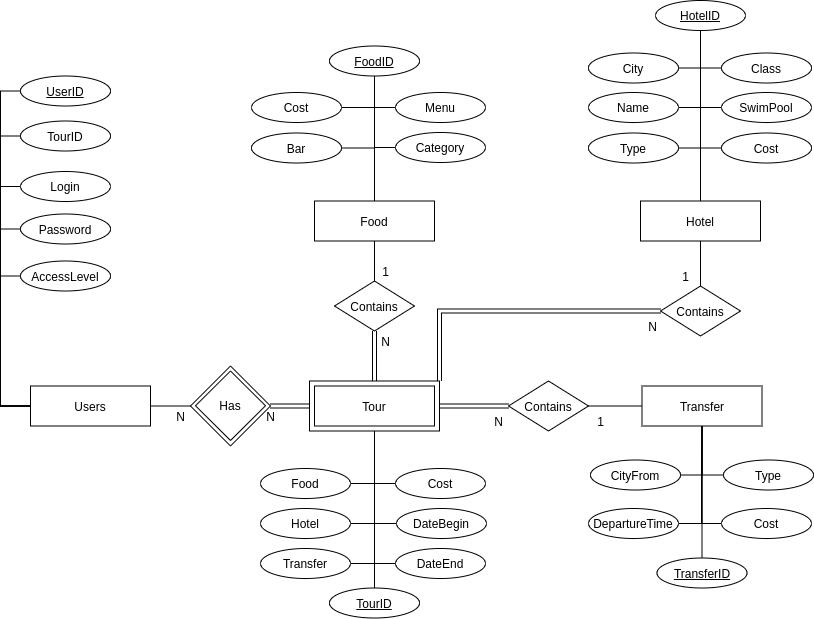

The diagram above was exported from draw.io. Its source (the exported page's mxGraphModel, read from the mxfile embedded in the PNG):
<mxGraphModel dx="2177" dy="878" grid="1" gridSize="10" guides="1" tooltips="1" connect="1" arrows="1" fold="1" page="1" pageScale="1" pageWidth="827" pageHeight="1169" math="0" shadow="0">
  <root>
    <mxCell id="0" />
    <mxCell id="1" parent="0" />
    <mxCell id="2" style="edgeStyle=orthogonalEdgeStyle;rounded=0;orthogonalLoop=1;jettySize=auto;html=1;exitX=0.5;exitY=0;exitDx=0;exitDy=0;entryX=0.5;entryY=1;entryDx=0;entryDy=0;endArrow=none;endFill=0;shape=link;" edge="1" source="5" target="80" parent="1">
      <mxGeometry relative="1" as="geometry" />
    </mxCell>
    <mxCell id="3" style="edgeStyle=orthogonalEdgeStyle;rounded=0;orthogonalLoop=1;jettySize=auto;html=1;exitX=1;exitY=0;exitDx=0;exitDy=0;entryX=0;entryY=0.5;entryDx=0;entryDy=0;endArrow=none;endFill=0;shape=link;" edge="1" source="5" target="64" parent="1">
      <mxGeometry relative="1" as="geometry" />
    </mxCell>
    <mxCell id="4" style="edgeStyle=orthogonalEdgeStyle;shape=link;rounded=0;orthogonalLoop=1;jettySize=auto;html=1;exitX=1;exitY=0.5;exitDx=0;exitDy=0;entryX=0;entryY=0.5;entryDx=0;entryDy=0;endArrow=none;endFill=0;" edge="1" source="5" target="84" parent="1">
      <mxGeometry relative="1" as="geometry" />
    </mxCell>
    <mxCell id="5" value="" style="rounded=0;whiteSpace=wrap;html=1;shadow=0;strokeColor=#000000;" vertex="1" parent="1">
      <mxGeometry x="1509" y="470.5" width="130" height="50" as="geometry" />
    </mxCell>
    <mxCell id="6" value="Users" style="rounded=0;whiteSpace=wrap;html=1;" vertex="1" parent="1">
      <mxGeometry x="1230" y="475.5" width="120" height="40" as="geometry" />
    </mxCell>
    <mxCell id="7" style="edgeStyle=orthogonalEdgeStyle;rounded=0;orthogonalLoop=1;jettySize=auto;html=1;exitX=0;exitY=0.5;exitDx=0;exitDy=0;entryX=0;entryY=0.5;entryDx=0;entryDy=0;endArrow=none;endFill=0;" edge="1" source="8" target="6" parent="1">
      <mxGeometry relative="1" as="geometry" />
    </mxCell>
    <mxCell id="8" value="&lt;u&gt;UserID&lt;/u&gt;" style="ellipse;whiteSpace=wrap;html=1;" vertex="1" parent="1">
      <mxGeometry x="1220" y="165.5" width="90" height="30" as="geometry" />
    </mxCell>
    <mxCell id="9" style="edgeStyle=orthogonalEdgeStyle;rounded=0;orthogonalLoop=1;jettySize=auto;html=1;exitX=1;exitY=0.5;exitDx=0;exitDy=0;entryX=0;entryY=0.5;entryDx=0;entryDy=0;endArrow=none;endFill=0;" edge="1" parent="1">
      <mxGeometry relative="1" as="geometry">
        <mxPoint x="1390" y="495.5" as="targetPoint" />
        <mxPoint x="1350" y="495.5" as="sourcePoint" />
      </mxGeometry>
    </mxCell>
    <mxCell id="10" style="edgeStyle=orthogonalEdgeStyle;rounded=0;orthogonalLoop=1;jettySize=auto;html=1;exitX=0;exitY=0.5;exitDx=0;exitDy=0;entryX=0;entryY=0.5;entryDx=0;entryDy=0;endArrow=none;endFill=0;" edge="1" source="6" target="13" parent="1">
      <mxGeometry relative="1" as="geometry">
        <mxPoint x="1250" y="495.5" as="sourcePoint" />
      </mxGeometry>
    </mxCell>
    <mxCell id="11" style="edgeStyle=orthogonalEdgeStyle;rounded=0;orthogonalLoop=1;jettySize=auto;html=1;entryX=0;entryY=0.5;entryDx=0;entryDy=0;endArrow=none;endFill=0;exitX=0;exitY=0.5;exitDx=0;exitDy=0;" edge="1" source="6" target="14" parent="1">
      <mxGeometry relative="1" as="geometry">
        <mxPoint x="1220" y="520" as="sourcePoint" />
      </mxGeometry>
    </mxCell>
    <mxCell id="12" style="edgeStyle=orthogonalEdgeStyle;rounded=0;orthogonalLoop=1;jettySize=auto;html=1;exitX=0;exitY=0.5;exitDx=0;exitDy=0;entryX=0;entryY=0.5;entryDx=0;entryDy=0;endArrow=none;endFill=0;" edge="1" source="6" target="15" parent="1">
      <mxGeometry relative="1" as="geometry">
        <mxPoint x="1250" y="495.5" as="sourcePoint" />
      </mxGeometry>
    </mxCell>
    <mxCell id="13" value="TourID" style="ellipse;whiteSpace=wrap;html=1;" vertex="1" parent="1">
      <mxGeometry x="1220" y="210.5" width="90" height="30" as="geometry" />
    </mxCell>
    <mxCell id="14" value="Login" style="ellipse;whiteSpace=wrap;html=1;" vertex="1" parent="1">
      <mxGeometry x="1220" y="261" width="90" height="30" as="geometry" />
    </mxCell>
    <mxCell id="15" value="Password" style="ellipse;whiteSpace=wrap;html=1;" vertex="1" parent="1">
      <mxGeometry x="1220" y="303.5" width="90" height="30" as="geometry" />
    </mxCell>
    <mxCell id="16" style="edgeStyle=orthogonalEdgeStyle;rounded=0;orthogonalLoop=1;jettySize=auto;html=1;exitX=0.5;exitY=1;exitDx=0;exitDy=0;entryX=1;entryY=0.5;entryDx=0;entryDy=0;endArrow=none;endFill=0;" edge="1" source="5" target="26" parent="1">
      <mxGeometry relative="1" as="geometry" />
    </mxCell>
    <mxCell id="17" style="edgeStyle=orthogonalEdgeStyle;rounded=0;orthogonalLoop=1;jettySize=auto;html=1;exitX=0.5;exitY=1;exitDx=0;exitDy=0;entryX=1;entryY=0.5;entryDx=0;entryDy=0;endArrow=none;endFill=0;" edge="1" source="5" target="25" parent="1">
      <mxGeometry relative="1" as="geometry" />
    </mxCell>
    <mxCell id="18" style="edgeStyle=orthogonalEdgeStyle;rounded=0;orthogonalLoop=1;jettySize=auto;html=1;exitX=0.5;exitY=1;exitDx=0;exitDy=0;entryX=1;entryY=0.5;entryDx=0;entryDy=0;endArrow=none;endFill=0;" edge="1" source="5" target="27" parent="1">
      <mxGeometry relative="1" as="geometry" />
    </mxCell>
    <mxCell id="19" style="edgeStyle=orthogonalEdgeStyle;rounded=0;orthogonalLoop=1;jettySize=auto;html=1;exitX=0.5;exitY=1;exitDx=0;exitDy=0;entryX=0;entryY=0.5;entryDx=0;entryDy=0;endArrow=none;endFill=0;" edge="1" source="5" target="29" parent="1">
      <mxGeometry relative="1" as="geometry" />
    </mxCell>
    <mxCell id="20" style="edgeStyle=orthogonalEdgeStyle;rounded=0;orthogonalLoop=1;jettySize=auto;html=1;exitX=0.5;exitY=1;exitDx=0;exitDy=0;entryX=0;entryY=0.5;entryDx=0;entryDy=0;endArrow=none;endFill=0;" edge="1" source="5" target="28" parent="1">
      <mxGeometry relative="1" as="geometry" />
    </mxCell>
    <mxCell id="21" style="edgeStyle=orthogonalEdgeStyle;rounded=0;orthogonalLoop=1;jettySize=auto;html=1;exitX=0.5;exitY=1;exitDx=0;exitDy=0;entryX=0;entryY=0.5;entryDx=0;entryDy=0;endArrow=none;endFill=0;" edge="1" source="5" target="30" parent="1">
      <mxGeometry relative="1" as="geometry" />
    </mxCell>
    <mxCell id="22" style="edgeStyle=orthogonalEdgeStyle;rounded=0;orthogonalLoop=1;jettySize=auto;html=1;exitX=0.5;exitY=1;exitDx=0;exitDy=0;entryX=0.5;entryY=0;entryDx=0;entryDy=0;endArrow=none;endFill=0;" edge="1" source="5" target="24" parent="1">
      <mxGeometry relative="1" as="geometry" />
    </mxCell>
    <mxCell id="23" value="Tour" style="rounded=0;whiteSpace=wrap;html=1;" vertex="1" parent="1">
      <mxGeometry x="1514" y="475.5" width="120" height="40" as="geometry" />
    </mxCell>
    <mxCell id="24" value="&lt;u&gt;TourID&lt;/u&gt;" style="ellipse;whiteSpace=wrap;html=1;" vertex="1" parent="1">
      <mxGeometry x="1529" y="677.5" width="90" height="30" as="geometry" />
    </mxCell>
    <mxCell id="25" value="Hotel" style="ellipse;whiteSpace=wrap;html=1;" vertex="1" parent="1">
      <mxGeometry x="1460" y="598" width="90" height="30" as="geometry" />
    </mxCell>
    <mxCell id="26" value="Food" style="ellipse;whiteSpace=wrap;html=1;" vertex="1" parent="1">
      <mxGeometry x="1460" y="558" width="90" height="30" as="geometry" />
    </mxCell>
    <mxCell id="27" value="Transfer" style="ellipse;whiteSpace=wrap;html=1;" vertex="1" parent="1">
      <mxGeometry x="1460" y="638" width="90" height="30" as="geometry" />
    </mxCell>
    <mxCell id="28" value="DateBegin" style="ellipse;whiteSpace=wrap;html=1;" vertex="1" parent="1">
      <mxGeometry x="1596" y="598" width="90" height="30" as="geometry" />
    </mxCell>
    <mxCell id="29" value="DateEnd" style="ellipse;whiteSpace=wrap;html=1;" vertex="1" parent="1">
      <mxGeometry x="1595" y="638" width="90" height="30" as="geometry" />
    </mxCell>
    <mxCell id="30" value="Cost" style="ellipse;whiteSpace=wrap;html=1;" vertex="1" parent="1">
      <mxGeometry x="1595" y="558" width="90" height="30" as="geometry" />
    </mxCell>
    <mxCell id="31" style="edgeStyle=orthogonalEdgeStyle;rounded=0;orthogonalLoop=1;jettySize=auto;html=1;exitX=0.5;exitY=0;exitDx=0;exitDy=0;entryX=0.5;entryY=1;entryDx=0;entryDy=0;endArrow=none;endFill=0;" edge="1" source="35" target="36" parent="1">
      <mxGeometry relative="1" as="geometry" />
    </mxCell>
    <mxCell id="32" style="edgeStyle=orthogonalEdgeStyle;rounded=0;orthogonalLoop=1;jettySize=auto;html=1;exitX=0.5;exitY=0;exitDx=0;exitDy=0;entryX=1;entryY=0.5;entryDx=0;entryDy=0;endArrow=none;endFill=0;" edge="1" source="35" target="40" parent="1">
      <mxGeometry relative="1" as="geometry" />
    </mxCell>
    <mxCell id="33" style="edgeStyle=orthogonalEdgeStyle;rounded=0;orthogonalLoop=1;jettySize=auto;html=1;exitX=0.5;exitY=0;exitDx=0;exitDy=0;entryX=0;entryY=0.5;entryDx=0;entryDy=0;endArrow=none;endFill=0;" edge="1" source="35" target="39" parent="1">
      <mxGeometry relative="1" as="geometry" />
    </mxCell>
    <mxCell id="34" style="edgeStyle=orthogonalEdgeStyle;rounded=0;orthogonalLoop=1;jettySize=auto;html=1;exitX=0.5;exitY=0;exitDx=0;exitDy=0;entryX=1;entryY=0.5;entryDx=0;entryDy=0;endArrow=none;endFill=0;" edge="1" source="35" target="41" parent="1">
      <mxGeometry relative="1" as="geometry" />
    </mxCell>
    <mxCell id="35" value="Food" style="rounded=0;whiteSpace=wrap;html=1;" vertex="1" parent="1">
      <mxGeometry x="1514" y="290.5" width="120" height="40" as="geometry" />
    </mxCell>
    <mxCell id="36" value="&lt;u&gt;FoodID&lt;/u&gt;" style="ellipse;whiteSpace=wrap;html=1;" vertex="1" parent="1">
      <mxGeometry x="1529" y="135.5" width="90" height="30" as="geometry" />
    </mxCell>
    <mxCell id="37" style="edgeStyle=orthogonalEdgeStyle;rounded=0;orthogonalLoop=1;jettySize=auto;html=1;exitX=0;exitY=0.5;exitDx=0;exitDy=0;entryX=0.5;entryY=0;entryDx=0;entryDy=0;endArrow=none;endFill=0;" edge="1" source="38" target="35" parent="1">
      <mxGeometry relative="1" as="geometry" />
    </mxCell>
    <mxCell id="38" value="Menu" style="ellipse;whiteSpace=wrap;html=1;" vertex="1" parent="1">
      <mxGeometry x="1595" y="182" width="90" height="30" as="geometry" />
    </mxCell>
    <mxCell id="39" value="Category" style="ellipse;whiteSpace=wrap;html=1;" vertex="1" parent="1">
      <mxGeometry x="1595" y="222" width="90" height="30" as="geometry" />
    </mxCell>
    <mxCell id="40" value="Cost" style="ellipse;whiteSpace=wrap;html=1;" vertex="1" parent="1">
      <mxGeometry x="1451" y="182" width="90" height="30" as="geometry" />
    </mxCell>
    <mxCell id="41" value="Bar" style="ellipse;whiteSpace=wrap;html=1;" vertex="1" parent="1">
      <mxGeometry x="1451" y="222.5" width="90" height="30" as="geometry" />
    </mxCell>
    <mxCell id="42" value="Hotel" style="rounded=0;whiteSpace=wrap;html=1;" vertex="1" parent="1">
      <mxGeometry x="1840" y="290.5" width="120" height="40" as="geometry" />
    </mxCell>
    <mxCell id="43" style="edgeStyle=orthogonalEdgeStyle;rounded=0;orthogonalLoop=1;jettySize=auto;html=1;exitX=0.5;exitY=1;exitDx=0;exitDy=0;entryX=0.5;entryY=0;entryDx=0;entryDy=0;endArrow=none;endFill=0;" edge="1" source="44" target="42" parent="1">
      <mxGeometry relative="1" as="geometry" />
    </mxCell>
    <mxCell id="44" value="&lt;u&gt;HotelID&lt;/u&gt;" style="ellipse;whiteSpace=wrap;html=1;" vertex="1" parent="1">
      <mxGeometry x="1855" y="90" width="90" height="30" as="geometry" />
    </mxCell>
    <mxCell id="45" style="edgeStyle=orthogonalEdgeStyle;rounded=0;orthogonalLoop=1;jettySize=auto;html=1;exitX=1;exitY=0.5;exitDx=0;exitDy=0;entryX=0.5;entryY=0;entryDx=0;entryDy=0;endArrow=none;endFill=0;" edge="1" source="46" target="42" parent="1">
      <mxGeometry relative="1" as="geometry" />
    </mxCell>
    <mxCell id="46" value="Name" style="ellipse;whiteSpace=wrap;html=1;" vertex="1" parent="1">
      <mxGeometry x="1788" y="182" width="90" height="30" as="geometry" />
    </mxCell>
    <mxCell id="47" style="edgeStyle=orthogonalEdgeStyle;rounded=0;orthogonalLoop=1;jettySize=auto;html=1;exitX=1;exitY=0.5;exitDx=0;exitDy=0;entryX=0.5;entryY=0;entryDx=0;entryDy=0;endArrow=none;endFill=0;" edge="1" source="48" target="42" parent="1">
      <mxGeometry relative="1" as="geometry" />
    </mxCell>
    <mxCell id="48" value="City" style="ellipse;whiteSpace=wrap;html=1;" vertex="1" parent="1">
      <mxGeometry x="1788" y="142.5" width="90" height="30" as="geometry" />
    </mxCell>
    <mxCell id="49" style="edgeStyle=orthogonalEdgeStyle;rounded=0;orthogonalLoop=1;jettySize=auto;html=1;exitX=1;exitY=0.5;exitDx=0;exitDy=0;endArrow=none;endFill=0;" edge="1" source="50" target="42" parent="1">
      <mxGeometry relative="1" as="geometry" />
    </mxCell>
    <mxCell id="50" value="Type" style="ellipse;whiteSpace=wrap;html=1;" vertex="1" parent="1">
      <mxGeometry x="1788" y="222.5" width="90" height="30" as="geometry" />
    </mxCell>
    <mxCell id="51" style="edgeStyle=orthogonalEdgeStyle;rounded=0;orthogonalLoop=1;jettySize=auto;html=1;exitX=0;exitY=0.5;exitDx=0;exitDy=0;entryX=0.5;entryY=0;entryDx=0;entryDy=0;endArrow=none;endFill=0;" edge="1" source="52" target="42" parent="1">
      <mxGeometry relative="1" as="geometry" />
    </mxCell>
    <mxCell id="52" value="SwimPool" style="ellipse;whiteSpace=wrap;html=1;" vertex="1" parent="1">
      <mxGeometry x="1921" y="182" width="90" height="30" as="geometry" />
    </mxCell>
    <mxCell id="53" style="edgeStyle=orthogonalEdgeStyle;rounded=0;orthogonalLoop=1;jettySize=auto;html=1;exitX=0;exitY=0.5;exitDx=0;exitDy=0;endArrow=none;endFill=0;" edge="1" source="54" target="42" parent="1">
      <mxGeometry relative="1" as="geometry" />
    </mxCell>
    <mxCell id="54" value="Cost" style="ellipse;whiteSpace=wrap;html=1;" vertex="1" parent="1">
      <mxGeometry x="1921" y="222.5" width="90" height="30" as="geometry" />
    </mxCell>
    <mxCell id="55" style="edgeStyle=orthogonalEdgeStyle;rounded=0;orthogonalLoop=1;jettySize=auto;html=1;exitX=0;exitY=0.5;exitDx=0;exitDy=0;entryX=0.5;entryY=0;entryDx=0;entryDy=0;endArrow=none;endFill=0;" edge="1" source="56" target="42" parent="1">
      <mxGeometry relative="1" as="geometry" />
    </mxCell>
    <mxCell id="56" value="Class" style="ellipse;whiteSpace=wrap;html=1;" vertex="1" parent="1">
      <mxGeometry x="1921" y="142.5" width="90" height="30" as="geometry" />
    </mxCell>
    <mxCell id="57" style="edgeStyle=orthogonalEdgeStyle;rounded=0;orthogonalLoop=1;jettySize=auto;html=1;exitX=0.5;exitY=0;exitDx=0;exitDy=0;entryX=0.5;entryY=1;entryDx=0;entryDy=0;endArrow=none;endFill=0;" edge="1" source="58" target="74" parent="1">
      <mxGeometry relative="1" as="geometry" />
    </mxCell>
    <mxCell id="58" value="&lt;u&gt;TransferID&lt;/u&gt;" style="ellipse;whiteSpace=wrap;html=1;" vertex="1" parent="1">
      <mxGeometry x="1856.5" y="647.5" width="90" height="30" as="geometry" />
    </mxCell>
    <mxCell id="59" style="edgeStyle=orthogonalEdgeStyle;rounded=0;orthogonalLoop=1;jettySize=auto;html=1;exitX=1;exitY=0.5;exitDx=0;exitDy=0;entryX=0.5;entryY=1;entryDx=0;entryDy=0;endArrow=none;endFill=0;" edge="1" source="60" target="74" parent="1">
      <mxGeometry relative="1" as="geometry" />
    </mxCell>
    <mxCell id="60" value="CityFrom" style="ellipse;whiteSpace=wrap;html=1;" vertex="1" parent="1">
      <mxGeometry x="1790" y="549.5" width="90" height="30" as="geometry" />
    </mxCell>
    <mxCell id="61" style="edgeStyle=orthogonalEdgeStyle;rounded=0;orthogonalLoop=1;jettySize=auto;html=1;exitX=0;exitY=0.5;exitDx=0;exitDy=0;entryX=0.5;entryY=1;entryDx=0;entryDy=0;endArrow=none;endFill=0;" edge="1" source="62" target="74" parent="1">
      <mxGeometry relative="1" as="geometry" />
    </mxCell>
    <mxCell id="62" value="Type" style="ellipse;whiteSpace=wrap;html=1;" vertex="1" parent="1">
      <mxGeometry x="1923" y="549.5" width="90" height="30" as="geometry" />
    </mxCell>
    <mxCell id="63" style="edgeStyle=orthogonalEdgeStyle;rounded=0;orthogonalLoop=1;jettySize=auto;html=1;exitX=0.5;exitY=0;exitDx=0;exitDy=0;entryX=0.5;entryY=1;entryDx=0;entryDy=0;endArrow=none;endFill=0;" edge="1" source="64" target="42" parent="1">
      <mxGeometry relative="1" as="geometry" />
    </mxCell>
    <mxCell id="64" value="Contains" style="rhombus;whiteSpace=wrap;html=1;" vertex="1" parent="1">
      <mxGeometry x="1860" y="375.5" width="80" height="50" as="geometry" />
    </mxCell>
    <mxCell id="65" value="" style="rhombus;whiteSpace=wrap;html=1;shadow=0;strokeColor=#000000;" vertex="1" parent="1">
      <mxGeometry x="1390" y="455.5" width="80" height="80" as="geometry" />
    </mxCell>
    <mxCell id="66" value="Has" style="rhombus;whiteSpace=wrap;html=1;shadow=0;strokeColor=#000000;" vertex="1" parent="1">
      <mxGeometry x="1395" y="460.5" width="70" height="69.5" as="geometry" />
    </mxCell>
    <mxCell id="67" value="N" style="text;html=1;align=center;verticalAlign=middle;resizable=0;points=[];autosize=1;strokeColor=none;" vertex="1" parent="1">
      <mxGeometry x="1370" y="495.5" width="20" height="20" as="geometry" />
    </mxCell>
    <mxCell id="68" value="N" style="text;html=1;align=center;verticalAlign=middle;resizable=0;points=[];autosize=1;strokeColor=none;" vertex="1" parent="1">
      <mxGeometry x="1460" y="495.5" width="20" height="20" as="geometry" />
    </mxCell>
    <mxCell id="69" value="" style="shape=link;endArrow=classic;startArrow=classic;html=1;exitX=1;exitY=0.5;exitDx=0;exitDy=0;entryX=0;entryY=0.5;entryDx=0;entryDy=0;" edge="1" source="65" target="5" parent="1">
      <mxGeometry width="100" height="100" relative="1" as="geometry">
        <mxPoint x="1420" y="430" as="sourcePoint" />
        <mxPoint x="1520" y="330" as="targetPoint" />
      </mxGeometry>
    </mxCell>
    <mxCell id="70" value="N" style="text;html=1;align=center;verticalAlign=middle;resizable=0;points=[];autosize=1;strokeColor=none;" vertex="1" parent="1">
      <mxGeometry x="1841.5" y="405.5" width="20" height="20" as="geometry" />
    </mxCell>
    <mxCell id="71" value="1" style="text;html=1;align=center;verticalAlign=middle;resizable=0;points=[];autosize=1;strokeColor=none;" vertex="1" parent="1">
      <mxGeometry x="1875" y="355.5" width="20" height="20" as="geometry" />
    </mxCell>
    <mxCell id="72" style="edgeStyle=orthogonalEdgeStyle;rounded=0;orthogonalLoop=1;jettySize=auto;html=1;exitX=0;exitY=0.5;exitDx=0;exitDy=0;entryX=0;entryY=0.5;entryDx=0;entryDy=0;endArrow=none;endFill=0;" edge="1" source="73" target="6" parent="1">
      <mxGeometry relative="1" as="geometry" />
    </mxCell>
    <mxCell id="73" value="AccessLevel" style="ellipse;whiteSpace=wrap;html=1;" vertex="1" parent="1">
      <mxGeometry x="1220" y="350.5" width="90" height="30" as="geometry" />
    </mxCell>
    <mxCell id="74" value="Transfer" style="rounded=0;whiteSpace=wrap;html=1;" vertex="1" parent="1">
      <mxGeometry x="1841.5" y="475.5" width="120" height="40" as="geometry" />
    </mxCell>
    <mxCell id="75" style="edgeStyle=orthogonalEdgeStyle;rounded=0;orthogonalLoop=1;jettySize=auto;html=1;exitX=1;exitY=0.5;exitDx=0;exitDy=0;entryX=0.5;entryY=1;entryDx=0;entryDy=0;endArrow=none;endFill=0;" edge="1" source="76" target="74" parent="1">
      <mxGeometry relative="1" as="geometry" />
    </mxCell>
    <mxCell id="76" value="DepartureTime" style="ellipse;whiteSpace=wrap;html=1;" vertex="1" parent="1">
      <mxGeometry x="1788" y="598" width="90" height="30" as="geometry" />
    </mxCell>
    <mxCell id="77" style="edgeStyle=orthogonalEdgeStyle;rounded=0;orthogonalLoop=1;jettySize=auto;html=1;exitX=0;exitY=0.5;exitDx=0;exitDy=0;entryX=0.5;entryY=1;entryDx=0;entryDy=0;endArrow=none;endFill=0;" edge="1" source="78" target="74" parent="1">
      <mxGeometry relative="1" as="geometry" />
    </mxCell>
    <mxCell id="78" value="Cost" style="ellipse;whiteSpace=wrap;html=1;" vertex="1" parent="1">
      <mxGeometry x="1921" y="598" width="90" height="30" as="geometry" />
    </mxCell>
    <mxCell id="79" style="edgeStyle=orthogonalEdgeStyle;rounded=0;orthogonalLoop=1;jettySize=auto;html=1;exitX=0.5;exitY=0;exitDx=0;exitDy=0;entryX=0.5;entryY=1;entryDx=0;entryDy=0;endArrow=none;endFill=0;" edge="1" source="80" target="35" parent="1">
      <mxGeometry relative="1" as="geometry" />
    </mxCell>
    <mxCell id="80" value="Contains" style="rhombus;whiteSpace=wrap;html=1;" vertex="1" parent="1">
      <mxGeometry x="1534" y="370.5" width="80" height="50" as="geometry" />
    </mxCell>
    <mxCell id="81" value="N" style="text;html=1;align=center;verticalAlign=middle;resizable=0;points=[];autosize=1;strokeColor=none;" vertex="1" parent="1">
      <mxGeometry x="1575" y="420.5" width="20" height="20" as="geometry" />
    </mxCell>
    <mxCell id="82" value="1" style="text;html=1;align=center;verticalAlign=middle;resizable=0;points=[];autosize=1;strokeColor=none;" vertex="1" parent="1">
      <mxGeometry x="1575" y="350.5" width="20" height="20" as="geometry" />
    </mxCell>
    <mxCell id="83" style="edgeStyle=orthogonalEdgeStyle;rounded=0;orthogonalLoop=1;jettySize=auto;html=1;exitX=1;exitY=0.5;exitDx=0;exitDy=0;entryX=0;entryY=0.5;entryDx=0;entryDy=0;endArrow=none;endFill=0;" edge="1" source="84" target="74" parent="1">
      <mxGeometry relative="1" as="geometry" />
    </mxCell>
    <mxCell id="84" value="Contains" style="rhombus;whiteSpace=wrap;html=1;" vertex="1" parent="1">
      <mxGeometry x="1708" y="470.5" width="80" height="50" as="geometry" />
    </mxCell>
    <mxCell id="85" value="N" style="text;html=1;align=center;verticalAlign=middle;resizable=0;points=[];autosize=1;strokeColor=none;" vertex="1" parent="1">
      <mxGeometry x="1688" y="500.5" width="20" height="20" as="geometry" />
    </mxCell>
    <mxCell id="86" value="1" style="text;html=1;align=center;verticalAlign=middle;resizable=0;points=[];autosize=1;strokeColor=none;" vertex="1" parent="1">
      <mxGeometry x="1790" y="500.5" width="20" height="20" as="geometry" />
    </mxCell>
  </root>
</mxGraphModel>